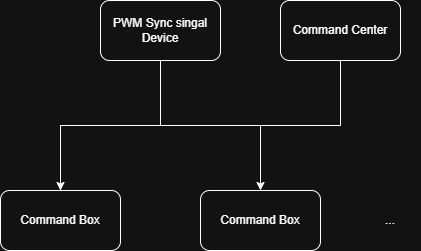

The diagram above was exported from draw.io. Its source (the exported page's mxGraphModel, read from the mxfile embedded in the PNG):
<mxGraphModel dx="1092" dy="1187" grid="1" gridSize="10" guides="1" tooltips="1" connect="1" arrows="1" fold="1" page="1" pageScale="1" pageWidth="850" pageHeight="1100" math="0" shadow="0">
  <root>
    <mxCell id="0" />
    <mxCell id="1" parent="0" />
    <mxCell id="dPwTB7NPXTO499Ia2Jd1-1" value="Command Box" style="rounded=1;whiteSpace=wrap;html=1;" vertex="1" parent="1">
      <mxGeometry x="190" y="390" width="120" height="60" as="geometry" />
    </mxCell>
    <mxCell id="dPwTB7NPXTO499Ia2Jd1-3" value="Command Box" style="rounded=1;whiteSpace=wrap;html=1;" vertex="1" parent="1">
      <mxGeometry x="390" y="390" width="120" height="60" as="geometry" />
    </mxCell>
    <mxCell id="dPwTB7NPXTO499Ia2Jd1-4" value="..." style="text;html=1;whiteSpace=wrap;strokeColor=none;fillColor=none;align=center;verticalAlign=middle;rounded=0;" vertex="1" parent="1">
      <mxGeometry x="550" y="405" width="60" height="30" as="geometry" />
    </mxCell>
    <mxCell id="dPwTB7NPXTO499Ia2Jd1-5" value="PWM Sync singal Device" style="rounded=1;whiteSpace=wrap;html=1;" vertex="1" parent="1">
      <mxGeometry x="290" y="200" width="120" height="60" as="geometry" />
    </mxCell>
    <mxCell id="dPwTB7NPXTO499Ia2Jd1-6" value="" style="endArrow=classic;html=1;rounded=0;exitX=0.5;exitY=1;exitDx=0;exitDy=0;entryX=0.5;entryY=0;entryDx=0;entryDy=0;edgeStyle=orthogonalEdgeStyle;" edge="1" parent="1" source="dPwTB7NPXTO499Ia2Jd1-5" target="dPwTB7NPXTO499Ia2Jd1-1">
      <mxGeometry width="50" height="50" relative="1" as="geometry">
        <mxPoint x="400" y="630" as="sourcePoint" />
        <mxPoint x="450" y="580" as="targetPoint" />
      </mxGeometry>
    </mxCell>
    <mxCell id="dPwTB7NPXTO499Ia2Jd1-7" value="" style="endArrow=classic;html=1;rounded=0;exitX=0.5;exitY=1;exitDx=0;exitDy=0;entryX=0.5;entryY=0;entryDx=0;entryDy=0;edgeStyle=orthogonalEdgeStyle;" edge="1" parent="1" source="dPwTB7NPXTO499Ia2Jd1-5" target="dPwTB7NPXTO499Ia2Jd1-3">
      <mxGeometry width="50" height="50" relative="1" as="geometry">
        <mxPoint x="450" y="340" as="sourcePoint" />
        <mxPoint x="350" y="470" as="targetPoint" />
      </mxGeometry>
    </mxCell>
    <mxCell id="dPwTB7NPXTO499Ia2Jd1-8" value="Command Center" style="rounded=1;whiteSpace=wrap;html=1;" vertex="1" parent="1">
      <mxGeometry x="470" y="200" width="120" height="60" as="geometry" />
    </mxCell>
    <mxCell id="dPwTB7NPXTO499Ia2Jd1-9" value="" style="endArrow=none;html=1;rounded=0;exitX=0.5;exitY=1;exitDx=0;exitDy=0;edgeStyle=orthogonalEdgeStyle;endFill=0;" edge="1" parent="1" source="dPwTB7NPXTO499Ia2Jd1-8">
      <mxGeometry width="50" height="50" relative="1" as="geometry">
        <mxPoint x="400" y="630" as="sourcePoint" />
        <mxPoint x="250" y="390" as="targetPoint" />
      </mxGeometry>
    </mxCell>
  </root>
</mxGraphModel>